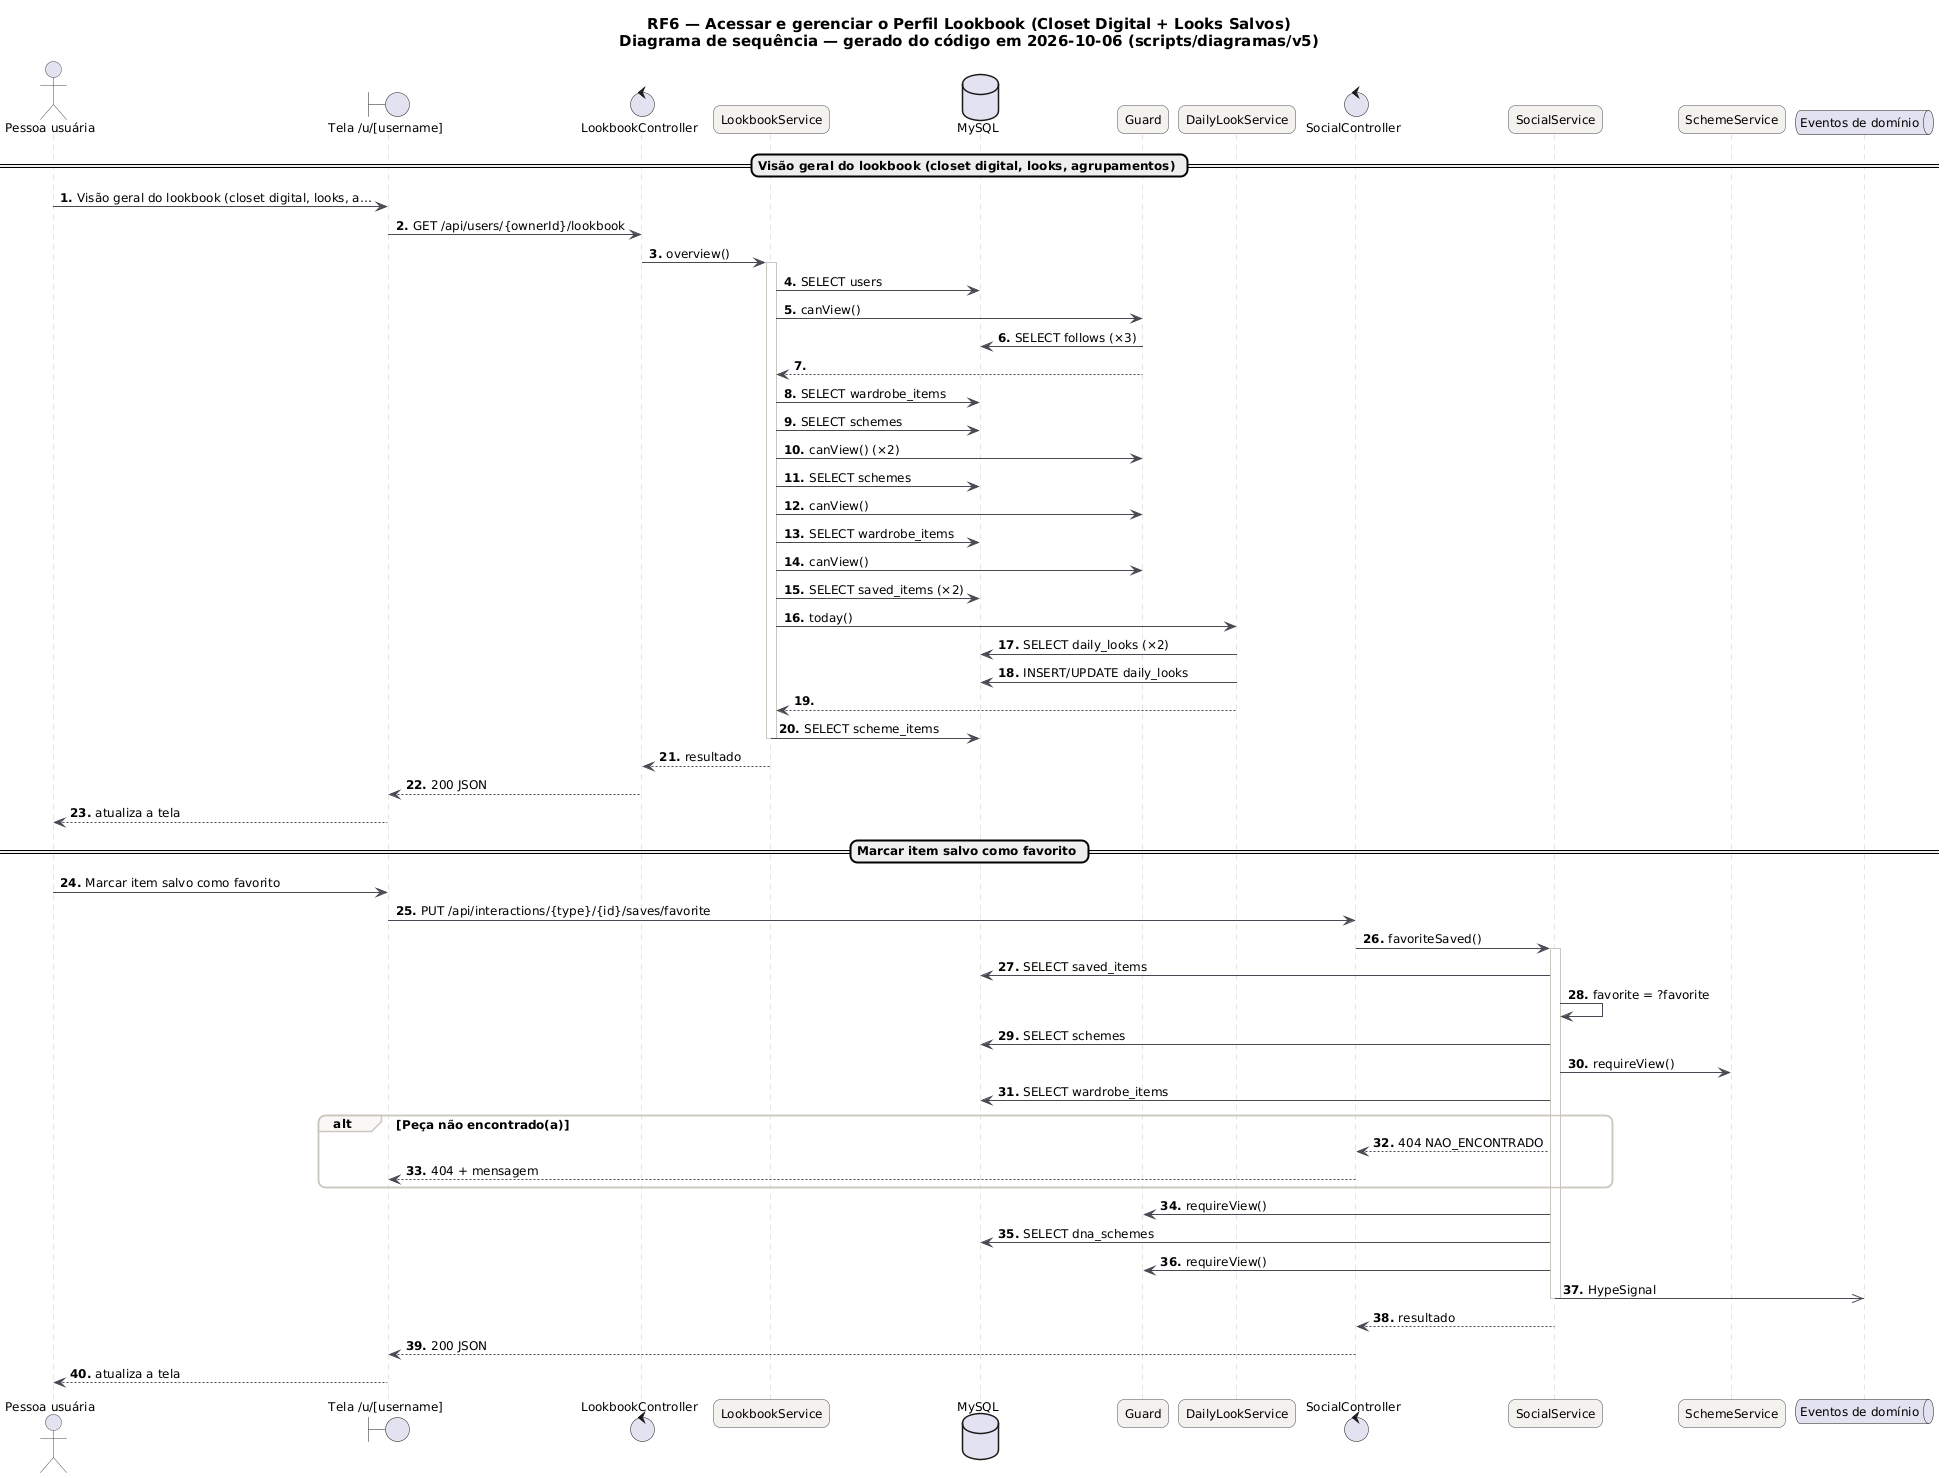

The diagram above was rendered by PlantUML. Its source (embedded in the PNG):
@startuml RF6_Sequencia
skinparam backgroundColor #FFFFFF
skinparam shadowing false
skinparam defaultFontName "DejaVu Sans"
skinparam defaultFontSize 12
skinparam titleFontSize 15
skinparam roundcorner 14
skinparam ArrowColor #52606D
skinparam note {
  BackgroundColor #FFFDEB
  BorderColor #D8CE78
  FontColor #554F24
}
skinparam sequence {
  ArrowColor #4A4852
  LifeLineBorderColor #CBC6BE
  ParticipantBackgroundColor #F4F2EF
  ParticipantBorderColor #4A4852
  ActorBorderColor #4A4852
  GroupBorderColor #CBC6BE
  GroupBackgroundColor #FAF8F5
}
autonumber "<b>0."
title RF6 — Acessar e gerenciar o Perfil Lookbook (Closet Digital + Looks Salvos)\nDiagrama de sequência — gerado do código em 2026-10-06 (scripts/diagramas/v5)

actor "Pessoa usuária" as U
boundary "Tela /u/[username]" as P
control "LookbookController" as LookbookController
participant "LookbookService" as LookbookService
database "MySQL" as DB_MySQL
participant "Guard" as Guard
participant "DailyLookService" as DailyLookService
control "SocialController" as SocialController
participant "SocialService" as SocialService
participant "SchemeService" as SchemeService
queue "Eventos de domínio" as EV
== Visão geral do lookbook (closet digital, looks, agrupamentos) ==
U -> P : Visão geral do lookbook (closet digital, looks, a…
P -> LookbookController : GET /api/users/{ownerId}/lookbook
LookbookController -> LookbookService : overview()
activate LookbookService
LookbookService -> DB_MySQL : SELECT users
LookbookService -> Guard : canView()
Guard -> DB_MySQL : SELECT follows (×3)
Guard --> LookbookService
LookbookService -> DB_MySQL : SELECT wardrobe_items
LookbookService -> DB_MySQL : SELECT schemes
LookbookService -> Guard : canView() (×2)
LookbookService -> DB_MySQL : SELECT schemes
LookbookService -> Guard : canView()
LookbookService -> DB_MySQL : SELECT wardrobe_items
LookbookService -> Guard : canView()
LookbookService -> DB_MySQL : SELECT saved_items (×2)
LookbookService -> DailyLookService : today()
DailyLookService -> DB_MySQL : SELECT daily_looks (×2)
DailyLookService -> DB_MySQL : INSERT/UPDATE daily_looks
DailyLookService --> LookbookService
LookbookService -> DB_MySQL : SELECT scheme_items
deactivate LookbookService
LookbookService --> LookbookController : resultado
LookbookController --> P : 200 JSON
P --> U : atualiza a tela
== Marcar item salvo como favorito ==
U -> P : Marcar item salvo como favorito
P -> SocialController : PUT /api/interactions/{type}/{id}/saves/favorite
SocialController -> SocialService : favoriteSaved()
activate SocialService
SocialService -> DB_MySQL : SELECT saved_items
SocialService -> SocialService : favorite = ?favorite
SocialService -> DB_MySQL : SELECT schemes
SocialService -> SchemeService : requireView()
SocialService -> DB_MySQL : SELECT wardrobe_items
alt Peça não encontrado(a)
SocialService --> SocialController : 404 NAO_ENCONTRADO
SocialController --> P : 404 + mensagem
end
SocialService -> Guard : requireView()
SocialService -> DB_MySQL : SELECT dna_schemes
SocialService -> Guard : requireView()
SocialService ->> EV : HypeSignal
deactivate SocialService
SocialService --> SocialController : resultado
SocialController --> P : 200 JSON
P --> U : atualiza a tela
@enduml